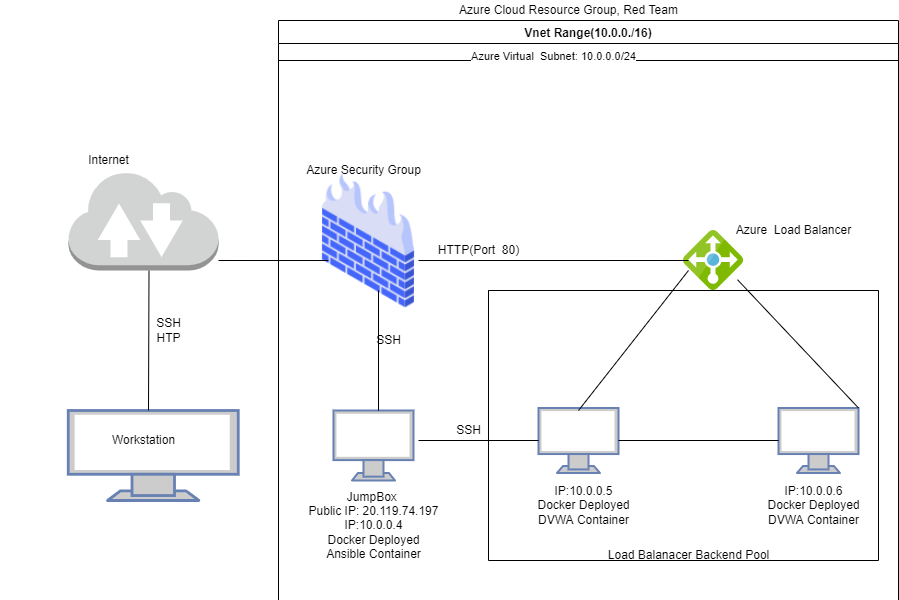

The diagram above was exported from draw.io. Its source (the exported page's mxGraphModel, read from the mxfile embedded in the PNG):
<mxGraphModel dx="3828" dy="547" grid="0" gridSize="10" guides="1" tooltips="1" connect="1" arrows="1" fold="1" page="1" pageScale="1" pageWidth="850" pageHeight="1100" math="0" shadow="0">
  <root>
    <mxCell id="0" />
    <mxCell id="1" parent="0" />
    <mxCell id="wCyIyKiskIhZdVFjUqGC-1" value="" style="fontColor=#0066CC;verticalAlign=top;verticalLabelPosition=bottom;labelPosition=center;align=center;html=1;outlineConnect=0;fillColor=#CCCCCC;strokeColor=#6881B3;gradientColor=none;gradientDirection=north;strokeWidth=2;shape=mxgraph.networks.monitor;" parent="1" vertex="1">
      <mxGeometry x="9.75" y="470" width="170" height="90" as="geometry" />
    </mxCell>
    <mxCell id="wCyIyKiskIhZdVFjUqGC-12" value="Vnet Range(10.0.0./16)" style="swimlane;" parent="1" vertex="1">
      <mxGeometry x="220" y="80" width="620" height="580" as="geometry" />
    </mxCell>
    <mxCell id="wCyIyKiskIhZdVFjUqGC-54" style="edgeStyle=orthogonalEdgeStyle;rounded=0;orthogonalLoop=1;jettySize=auto;html=1;exitX=0.5;exitY=1;exitDx=0;exitDy=0;" parent="wCyIyKiskIhZdVFjUqGC-12" edge="1">
      <mxGeometry relative="1" as="geometry">
        <mxPoint x="270" y="570" as="sourcePoint" />
        <mxPoint x="270" y="570" as="targetPoint" />
      </mxGeometry>
    </mxCell>
    <mxCell id="wCyIyKiskIhZdVFjUqGC-67" value="" style="fontColor=#0066CC;verticalAlign=top;verticalLabelPosition=bottom;labelPosition=center;align=center;html=1;outlineConnect=0;fillColor=#CCCCCC;strokeColor=#6881B3;gradientColor=none;gradientDirection=north;strokeWidth=2;shape=mxgraph.networks.monitor;" parent="wCyIyKiskIhZdVFjUqGC-12" vertex="1">
      <mxGeometry x="500" y="387.5" width="80" height="65" as="geometry" />
    </mxCell>
    <mxCell id="wCyIyKiskIhZdVFjUqGC-69" value="" style="fontColor=#0066CC;verticalAlign=top;verticalLabelPosition=bottom;labelPosition=center;align=center;html=1;outlineConnect=0;fillColor=#CCCCCC;strokeColor=#6881B3;gradientColor=none;gradientDirection=north;strokeWidth=2;shape=mxgraph.networks.monitor;" parent="wCyIyKiskIhZdVFjUqGC-12" vertex="1">
      <mxGeometry x="55" y="390" width="80" height="70" as="geometry" />
    </mxCell>
    <mxCell id="wCyIyKiskIhZdVFjUqGC-71" value="" style="shape=image;html=1;verticalAlign=top;verticalLabelPosition=bottom;labelBackgroundColor=#ffffff;imageAspect=0;aspect=fixed;image=https://cdn2.iconfinder.com/data/icons/whcompare-isometric-web-hosting-servers/50/firewall-128.png" parent="wCyIyKiskIhZdVFjUqGC-12" vertex="1">
      <mxGeometry x="20" y="150" width="140" height="140" as="geometry" />
    </mxCell>
    <mxCell id="wCyIyKiskIhZdVFjUqGC-84" value="" style="sketch=0;aspect=fixed;html=1;points=[];align=center;image;fontSize=12;image=img/lib/mscae/Load_Balancer_feature.svg;" parent="wCyIyKiskIhZdVFjUqGC-12" vertex="1">
      <mxGeometry x="405" y="210" width="60" height="60" as="geometry" />
    </mxCell>
    <mxCell id="wCyIyKiskIhZdVFjUqGC-68" value="Web-1" style="text;html=1;align=center;verticalAlign=middle;resizable=0;points=[];autosize=1;strokeColor=none;fillColor=none;" parent="wCyIyKiskIhZdVFjUqGC-12" vertex="1">
      <mxGeometry x="280" y="410" width="50" height="20" as="geometry" />
    </mxCell>
    <mxCell id="wCyIyKiskIhZdVFjUqGC-66" value="" style="fontColor=#0066CC;verticalAlign=top;verticalLabelPosition=bottom;labelPosition=center;align=center;html=1;outlineConnect=0;fillColor=#CCCCCC;strokeColor=#6881B3;gradientColor=none;gradientDirection=north;strokeWidth=2;shape=mxgraph.networks.monitor;" parent="wCyIyKiskIhZdVFjUqGC-12" vertex="1">
      <mxGeometry x="260" y="387.5" width="80" height="65" as="geometry" />
    </mxCell>
    <mxCell id="wCyIyKiskIhZdVFjUqGC-58" value="JumpBox&amp;nbsp;&lt;br&gt;Public IP: 20.119.74.197&lt;br&gt;IP:10.0.0.4&lt;br&gt;Docker Deployed&lt;br&gt;Ansible Container" style="text;html=1;align=center;verticalAlign=middle;resizable=0;points=[];autosize=1;strokeColor=none;fillColor=none;" parent="wCyIyKiskIhZdVFjUqGC-12" vertex="1">
      <mxGeometry x="20" y="465" width="150" height="80" as="geometry" />
    </mxCell>
    <mxCell id="wCyIyKiskIhZdVFjUqGC-59" value="IP:10.0.0.5&lt;br&gt;Docker Deployed&lt;br&gt;DVWA Container" style="text;html=1;align=center;verticalAlign=middle;resizable=0;points=[];autosize=1;strokeColor=none;fillColor=none;" parent="wCyIyKiskIhZdVFjUqGC-12" vertex="1">
      <mxGeometry x="250" y="460" width="110" height="50" as="geometry" />
    </mxCell>
    <mxCell id="wCyIyKiskIhZdVFjUqGC-60" value="IP:10.0.0.6&lt;br&gt;Docker Deployed&lt;br&gt;DVWA Container" style="text;html=1;align=center;verticalAlign=middle;resizable=0;points=[];autosize=1;strokeColor=none;fillColor=none;" parent="wCyIyKiskIhZdVFjUqGC-12" vertex="1">
      <mxGeometry x="480" y="460" width="110" height="50" as="geometry" />
    </mxCell>
    <mxCell id="wCyIyKiskIhZdVFjUqGC-89" value="" style="endArrow=none;html=1;rounded=0;exitX=0.857;exitY=0.643;exitDx=0;exitDy=0;exitPerimeter=0;" parent="wCyIyKiskIhZdVFjUqGC-12" source="wCyIyKiskIhZdVFjUqGC-71" edge="1">
      <mxGeometry width="50" height="50" relative="1" as="geometry">
        <mxPoint x="140" y="260" as="sourcePoint" />
        <mxPoint x="410" y="240" as="targetPoint" />
      </mxGeometry>
    </mxCell>
    <mxCell id="wCyIyKiskIhZdVFjUqGC-90" value="" style="endArrow=none;html=1;rounded=0;" parent="wCyIyKiskIhZdVFjUqGC-12" edge="1">
      <mxGeometry width="50" height="50" relative="1" as="geometry">
        <mxPoint x="100" y="390" as="sourcePoint" />
        <mxPoint x="100" y="270" as="targetPoint" />
      </mxGeometry>
    </mxCell>
    <mxCell id="wCyIyKiskIhZdVFjUqGC-93" value="" style="endArrow=none;html=1;rounded=0;" parent="wCyIyKiskIhZdVFjUqGC-12" edge="1">
      <mxGeometry width="50" height="50" relative="1" as="geometry">
        <mxPoint x="300" y="390" as="sourcePoint" />
        <mxPoint x="410" y="250" as="targetPoint" />
      </mxGeometry>
    </mxCell>
    <mxCell id="wCyIyKiskIhZdVFjUqGC-94" value="" style="endArrow=none;html=1;rounded=0;exitX=1;exitY=0;exitDx=0;exitDy=0;exitPerimeter=0;entryX=0.9;entryY=0.82;entryDx=0;entryDy=0;entryPerimeter=0;" parent="wCyIyKiskIhZdVFjUqGC-12" source="wCyIyKiskIhZdVFjUqGC-67" target="wCyIyKiskIhZdVFjUqGC-84" edge="1">
      <mxGeometry width="50" height="50" relative="1" as="geometry">
        <mxPoint x="450" y="300" as="sourcePoint" />
        <mxPoint x="500" y="250" as="targetPoint" />
      </mxGeometry>
    </mxCell>
    <mxCell id="wCyIyKiskIhZdVFjUqGC-96" value="" style="endArrow=none;html=1;rounded=0;" parent="wCyIyKiskIhZdVFjUqGC-12" edge="1">
      <mxGeometry width="50" height="50" relative="1" as="geometry">
        <mxPoint y="40" as="sourcePoint" />
        <mxPoint x="620" y="40" as="targetPoint" />
      </mxGeometry>
    </mxCell>
    <mxCell id="wCyIyKiskIhZdVFjUqGC-97" value="Azure Virtual&amp;nbsp; Subnet: 10.0.0.0/24" style="edgeLabel;html=1;align=center;verticalAlign=middle;resizable=0;points=[];" parent="wCyIyKiskIhZdVFjUqGC-96" vertex="1" connectable="0">
      <mxGeometry x="-0.1161" y="5" relative="1" as="geometry">
        <mxPoint as="offset" />
      </mxGeometry>
    </mxCell>
    <mxCell id="wCyIyKiskIhZdVFjUqGC-98" value="Azure&amp;nbsp; Load Balancer&lt;br&gt;" style="text;html=1;align=center;verticalAlign=middle;resizable=0;points=[];autosize=1;strokeColor=none;fillColor=none;" parent="wCyIyKiskIhZdVFjUqGC-12" vertex="1">
      <mxGeometry x="450" y="200" width="130" height="20" as="geometry" />
    </mxCell>
    <mxCell id="wCyIyKiskIhZdVFjUqGC-101" value="Azure Security Group" style="text;html=1;align=center;verticalAlign=middle;resizable=0;points=[];autosize=1;strokeColor=none;fillColor=none;" parent="wCyIyKiskIhZdVFjUqGC-12" vertex="1">
      <mxGeometry x="20" y="140" width="130" height="20" as="geometry" />
    </mxCell>
    <mxCell id="wCyIyKiskIhZdVFjUqGC-103" value="" style="endArrow=none;html=1;rounded=0;" parent="wCyIyKiskIhZdVFjUqGC-12" edge="1">
      <mxGeometry width="50" height="50" relative="1" as="geometry">
        <mxPoint x="140" y="420" as="sourcePoint" />
        <mxPoint x="260" y="420" as="targetPoint" />
      </mxGeometry>
    </mxCell>
    <mxCell id="wCyIyKiskIhZdVFjUqGC-105" value="" style="endArrow=none;html=1;rounded=0;exitX=1;exitY=0.5;exitDx=0;exitDy=0;exitPerimeter=0;entryX=0;entryY=0.5;entryDx=0;entryDy=0;entryPerimeter=0;" parent="wCyIyKiskIhZdVFjUqGC-12" source="wCyIyKiskIhZdVFjUqGC-66" target="wCyIyKiskIhZdVFjUqGC-67" edge="1">
      <mxGeometry width="50" height="50" relative="1" as="geometry">
        <mxPoint x="340" y="430" as="sourcePoint" />
        <mxPoint x="490" y="410" as="targetPoint" />
      </mxGeometry>
    </mxCell>
    <mxCell id="wCyIyKiskIhZdVFjUqGC-108" value="" style="swimlane;startSize=0;" parent="wCyIyKiskIhZdVFjUqGC-12" vertex="1">
      <mxGeometry x="210" y="270" width="390" height="270" as="geometry" />
    </mxCell>
    <mxCell id="wCyIyKiskIhZdVFjUqGC-109" value="Load Balanacer Backend Pool" style="text;html=1;align=center;verticalAlign=middle;resizable=0;points=[];autosize=1;strokeColor=none;fillColor=none;" parent="wCyIyKiskIhZdVFjUqGC-108" vertex="1">
      <mxGeometry x="110" y="255" width="180" height="20" as="geometry" />
    </mxCell>
    <mxCell id="wCyIyKiskIhZdVFjUqGC-19" value="Workstation" style="text;html=1;align=center;verticalAlign=middle;resizable=0;points=[];autosize=1;strokeColor=none;fillColor=none;" parent="1" vertex="1">
      <mxGeometry x="45" y="490" width="80" height="20" as="geometry" />
    </mxCell>
    <mxCell id="wCyIyKiskIhZdVFjUqGC-62" value="" style="whiteSpace=wrap;html=1;aspect=fixed;" parent="1" vertex="1">
      <mxGeometry x="-2000" y="70" width="80" height="80" as="geometry" />
    </mxCell>
    <mxCell id="wCyIyKiskIhZdVFjUqGC-75" value="Azure Cloud Resource Group, Red Team" style="text;html=1;align=center;verticalAlign=middle;resizable=0;points=[];autosize=1;strokeColor=none;fillColor=none;" parent="1" vertex="1">
      <mxGeometry x="395" y="60" width="230" height="20" as="geometry" />
    </mxCell>
    <mxCell id="wCyIyKiskIhZdVFjUqGC-76" value="" style="endArrow=none;html=1;rounded=0;" parent="1" edge="1">
      <mxGeometry width="50" height="50" relative="1" as="geometry">
        <mxPoint x="90" y="470" as="sourcePoint" />
        <mxPoint x="90.5" y="330" as="targetPoint" />
      </mxGeometry>
    </mxCell>
    <mxCell id="wCyIyKiskIhZdVFjUqGC-77" value="" style="outlineConnect=0;dashed=0;verticalLabelPosition=bottom;verticalAlign=top;align=center;html=1;shape=mxgraph.aws3.internet_2;fillColor=#D2D3D3;gradientColor=none;" parent="1" vertex="1">
      <mxGeometry x="10" y="230" width="150" height="100" as="geometry" />
    </mxCell>
    <mxCell id="wCyIyKiskIhZdVFjUqGC-87" value="" style="endArrow=none;html=1;rounded=0;entryX=0.214;entryY=0.643;entryDx=0;entryDy=0;entryPerimeter=0;" parent="1" target="wCyIyKiskIhZdVFjUqGC-71" edge="1">
      <mxGeometry width="50" height="50" relative="1" as="geometry">
        <mxPoint x="160" y="320" as="sourcePoint" />
        <mxPoint x="210" y="270" as="targetPoint" />
      </mxGeometry>
    </mxCell>
    <mxCell id="wCyIyKiskIhZdVFjUqGC-99" value="SSH&lt;br&gt;HTP" style="text;html=1;align=center;verticalAlign=middle;resizable=0;points=[];autosize=1;strokeColor=none;fillColor=none;" parent="1" vertex="1">
      <mxGeometry x="90" y="375" width="40" height="30" as="geometry" />
    </mxCell>
    <mxCell id="wCyIyKiskIhZdVFjUqGC-100" value="Internet" style="text;html=1;align=center;verticalAlign=middle;resizable=0;points=[];autosize=1;strokeColor=none;fillColor=none;" parent="1" vertex="1">
      <mxGeometry x="20" y="210" width="60" height="20" as="geometry" />
    </mxCell>
    <mxCell id="wCyIyKiskIhZdVFjUqGC-102" value="HTTP(Port&amp;nbsp; 80)" style="text;html=1;align=center;verticalAlign=middle;resizable=0;points=[];autosize=1;strokeColor=none;fillColor=none;" parent="1" vertex="1">
      <mxGeometry x="370" y="300" width="100" height="20" as="geometry" />
    </mxCell>
    <mxCell id="wCyIyKiskIhZdVFjUqGC-106" value="SSH" style="text;html=1;align=center;verticalAlign=middle;resizable=0;points=[];autosize=1;strokeColor=none;fillColor=none;" parent="1" vertex="1">
      <mxGeometry x="310" y="390" width="40" height="20" as="geometry" />
    </mxCell>
    <mxCell id="wCyIyKiskIhZdVFjUqGC-107" value="SSH" style="text;html=1;align=center;verticalAlign=middle;resizable=0;points=[];autosize=1;strokeColor=none;fillColor=none;" parent="1" vertex="1">
      <mxGeometry x="390" y="480" width="40" height="20" as="geometry" />
    </mxCell>
  </root>
</mxGraphModel>